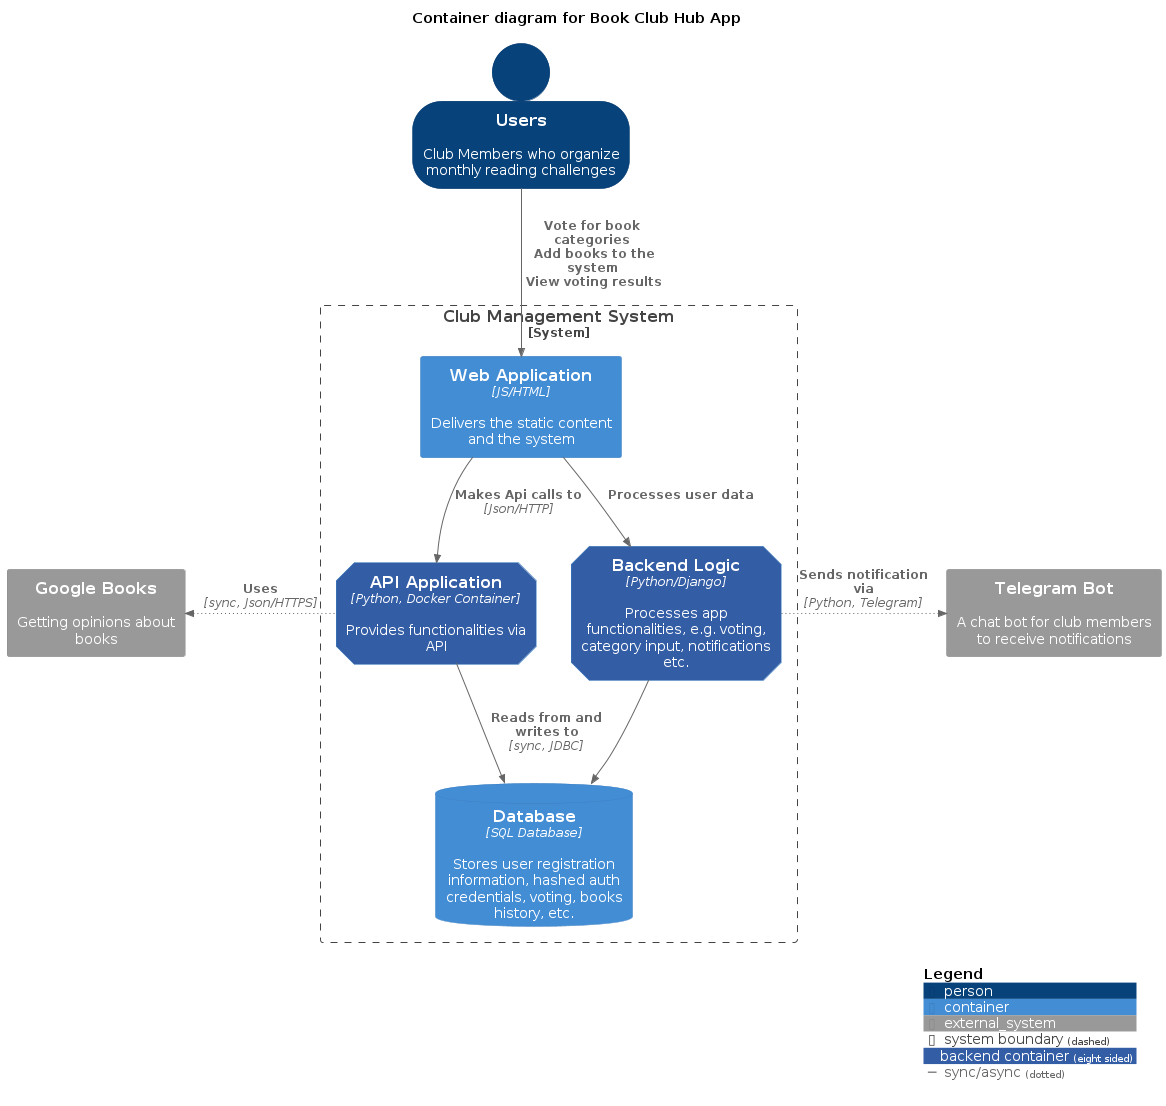

The diagram above was rendered by PlantUML. Its source (embedded in the PNG):
@startuml Book Club Hub App
!include https://raw.githubusercontent.com/plantuml-stdlib/C4-PlantUML/master/C4_Container.puml

SHOW_PERSON_OUTLINE()
AddElementTag("backendContainer", $fontColor=$ELEMENT_FONT_COLOR, $bgColor="#335DA5", $shape=EightSidedShape(), $legendText="backend container\neight sided")
AddRelTag("async", $textColor=$ARROW_FONT_COLOR, $lineColor=$ARROW_COLOR, $lineStyle=DashedLine())
AddRelTag("sync/async", $textColor=$ARROW_FONT_COLOR, $lineColor=$ARROW_COLOR, $lineStyle=DottedLine())

title Container diagram for Book Club Hub App

Person(users, Users, "Club Members who organize monthly reading challenges")

System_Boundary(c1, "Club Management System") {
   Container(web_app, "Web Application", "JS/HTML", "Delivers the static content and the system")
   ContainerDb(database, "Database", "SQL Database", "Stores user registration information, hashed auth credentials, voting, books history, etc.")
   Container(backend_system, "Backend Logic", "Python/Django", "Processes app functionalities, e.g. voting, category input, notifications etc.", $tags="backendContainer")
   Container(backend_api, "API Application", "Python, Docker Container", "Provides functionalities via API", $tags="backendContainer")
}

System_Ext(google_books, "Google Books", "Getting opinions about books")
System_Ext(telegram_bot, "Telegram Bot", "A chat bot for club members to receive notifications")

Rel(users, web_app, "Vote for book categories\n Add books to the system\n View voting results", "")
Rel(web_app, backend_system, "Processes user data\n")
Rel(web_app, backend_api, "Makes Api calls to", "Json/HTTP")

Rel(backend_api, database, "Reads from and writes to", "sync, JDBC")
Rel(backend_system, database,"", "")
Rel_Left(backend_api, google_books, "Uses", "sync, Json/HTTPS", $tags="sync/async")
Rel_Neighbor(backend_system, telegram_bot, "Sends notification via", "Python, Telegram", $tags="sync/async")

SHOW_LEGEND()
@enduml